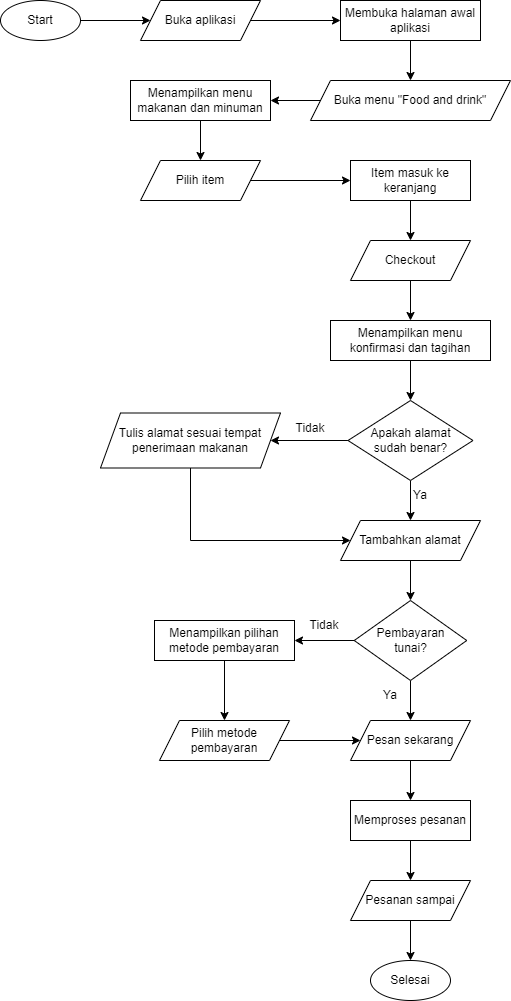

The diagram above was exported from draw.io. Its source (the exported page's mxGraphModel, read from the mxfile embedded in the PNG):
<mxGraphModel dx="1034" dy="462" grid="1" gridSize="10" guides="1" tooltips="1" connect="1" arrows="1" fold="1" page="1" pageScale="1" pageWidth="827" pageHeight="1169" math="0" shadow="0">
  <root>
    <mxCell id="0" />
    <mxCell id="1" parent="0" />
    <mxCell id="Fhdb8W0X8cXlEanl5wWN-71" style="edgeStyle=orthogonalEdgeStyle;rounded=0;orthogonalLoop=1;jettySize=auto;html=1;exitX=1;exitY=0.5;exitDx=0;exitDy=0;entryX=0;entryY=0.5;entryDx=0;entryDy=0;" edge="1" parent="1" source="Fhdb8W0X8cXlEanl5wWN-1" target="Fhdb8W0X8cXlEanl5wWN-17">
      <mxGeometry relative="1" as="geometry" />
    </mxCell>
    <mxCell id="Fhdb8W0X8cXlEanl5wWN-1" value="Start" style="ellipse;whiteSpace=wrap;html=1;" vertex="1" parent="1">
      <mxGeometry x="120" y="40" width="80" height="40" as="geometry" />
    </mxCell>
    <mxCell id="Fhdb8W0X8cXlEanl5wWN-72" style="edgeStyle=orthogonalEdgeStyle;rounded=0;orthogonalLoop=1;jettySize=auto;html=1;exitX=1;exitY=0.5;exitDx=0;exitDy=0;entryX=0;entryY=0.5;entryDx=0;entryDy=0;" edge="1" parent="1" source="Fhdb8W0X8cXlEanl5wWN-17" target="Fhdb8W0X8cXlEanl5wWN-18">
      <mxGeometry relative="1" as="geometry" />
    </mxCell>
    <mxCell id="Fhdb8W0X8cXlEanl5wWN-17" value="Buka aplikasi" style="shape=parallelogram;perimeter=parallelogramPerimeter;whiteSpace=wrap;html=1;fixedSize=1;" vertex="1" parent="1">
      <mxGeometry x="260" y="40" width="120" height="40" as="geometry" />
    </mxCell>
    <mxCell id="Fhdb8W0X8cXlEanl5wWN-67" style="edgeStyle=orthogonalEdgeStyle;rounded=0;orthogonalLoop=1;jettySize=auto;html=1;exitX=0.5;exitY=1;exitDx=0;exitDy=0;entryX=0.5;entryY=0;entryDx=0;entryDy=0;" edge="1" parent="1" source="Fhdb8W0X8cXlEanl5wWN-18" target="Fhdb8W0X8cXlEanl5wWN-20">
      <mxGeometry relative="1" as="geometry" />
    </mxCell>
    <mxCell id="Fhdb8W0X8cXlEanl5wWN-18" value="Membuka halaman awal aplikasi" style="rounded=0;whiteSpace=wrap;html=1;" vertex="1" parent="1">
      <mxGeometry x="460" y="40" width="140" height="40" as="geometry" />
    </mxCell>
    <mxCell id="Fhdb8W0X8cXlEanl5wWN-73" style="edgeStyle=orthogonalEdgeStyle;rounded=0;orthogonalLoop=1;jettySize=auto;html=1;exitX=0;exitY=0.5;exitDx=0;exitDy=0;entryX=1;entryY=0.5;entryDx=0;entryDy=0;" edge="1" parent="1" source="Fhdb8W0X8cXlEanl5wWN-20" target="Fhdb8W0X8cXlEanl5wWN-23">
      <mxGeometry relative="1" as="geometry" />
    </mxCell>
    <mxCell id="Fhdb8W0X8cXlEanl5wWN-20" value="Buka menu &quot;Food and drink&quot;" style="shape=parallelogram;perimeter=parallelogramPerimeter;whiteSpace=wrap;html=1;fixedSize=1;" vertex="1" parent="1">
      <mxGeometry x="430" y="120" width="200" height="40" as="geometry" />
    </mxCell>
    <mxCell id="Fhdb8W0X8cXlEanl5wWN-26" style="edgeStyle=orthogonalEdgeStyle;rounded=0;orthogonalLoop=1;jettySize=auto;html=1;exitX=0.5;exitY=1;exitDx=0;exitDy=0;entryX=0.5;entryY=0;entryDx=0;entryDy=0;" edge="1" parent="1" source="Fhdb8W0X8cXlEanl5wWN-23" target="Fhdb8W0X8cXlEanl5wWN-25">
      <mxGeometry relative="1" as="geometry" />
    </mxCell>
    <mxCell id="Fhdb8W0X8cXlEanl5wWN-23" value="Menampilkan menu makanan dan minuman" style="rounded=0;whiteSpace=wrap;html=1;" vertex="1" parent="1">
      <mxGeometry x="250" y="120" width="140" height="40" as="geometry" />
    </mxCell>
    <mxCell id="Fhdb8W0X8cXlEanl5wWN-74" style="edgeStyle=orthogonalEdgeStyle;rounded=0;orthogonalLoop=1;jettySize=auto;html=1;exitX=1;exitY=0.5;exitDx=0;exitDy=0;" edge="1" parent="1" source="Fhdb8W0X8cXlEanl5wWN-25" target="Fhdb8W0X8cXlEanl5wWN-69">
      <mxGeometry relative="1" as="geometry" />
    </mxCell>
    <mxCell id="Fhdb8W0X8cXlEanl5wWN-25" value="Pilih item" style="shape=parallelogram;perimeter=parallelogramPerimeter;whiteSpace=wrap;html=1;fixedSize=1;" vertex="1" parent="1">
      <mxGeometry x="260" y="200" width="120" height="40" as="geometry" />
    </mxCell>
    <mxCell id="Fhdb8W0X8cXlEanl5wWN-36" style="edgeStyle=orthogonalEdgeStyle;rounded=0;orthogonalLoop=1;jettySize=auto;html=1;exitX=0.5;exitY=1;exitDx=0;exitDy=0;entryX=0.5;entryY=0;entryDx=0;entryDy=0;" edge="1" parent="1" source="Fhdb8W0X8cXlEanl5wWN-30" target="Fhdb8W0X8cXlEanl5wWN-34">
      <mxGeometry relative="1" as="geometry" />
    </mxCell>
    <mxCell id="Fhdb8W0X8cXlEanl5wWN-30" value="Checkout" style="shape=parallelogram;perimeter=parallelogramPerimeter;whiteSpace=wrap;html=1;fixedSize=1;" vertex="1" parent="1">
      <mxGeometry x="470" y="280" width="120" height="40" as="geometry" />
    </mxCell>
    <mxCell id="Fhdb8W0X8cXlEanl5wWN-40" style="edgeStyle=orthogonalEdgeStyle;rounded=0;orthogonalLoop=1;jettySize=auto;html=1;exitX=0;exitY=0.5;exitDx=0;exitDy=0;entryX=1;entryY=0.5;entryDx=0;entryDy=0;" edge="1" parent="1" source="Fhdb8W0X8cXlEanl5wWN-31" target="Fhdb8W0X8cXlEanl5wWN-32">
      <mxGeometry relative="1" as="geometry" />
    </mxCell>
    <mxCell id="Fhdb8W0X8cXlEanl5wWN-76" style="edgeStyle=orthogonalEdgeStyle;rounded=0;orthogonalLoop=1;jettySize=auto;html=1;exitX=0.5;exitY=1;exitDx=0;exitDy=0;entryX=0.5;entryY=0;entryDx=0;entryDy=0;" edge="1" parent="1" source="Fhdb8W0X8cXlEanl5wWN-31" target="Fhdb8W0X8cXlEanl5wWN-75">
      <mxGeometry relative="1" as="geometry" />
    </mxCell>
    <mxCell id="Fhdb8W0X8cXlEanl5wWN-31" value="Apakah alamat &lt;br&gt;sudah benar?" style="rhombus;whiteSpace=wrap;html=1;" vertex="1" parent="1">
      <mxGeometry x="467.5" y="440" width="125" height="80" as="geometry" />
    </mxCell>
    <mxCell id="Fhdb8W0X8cXlEanl5wWN-32" value="Tulis alamat sesuai tempat penerimaan makanan" style="shape=parallelogram;perimeter=parallelogramPerimeter;whiteSpace=wrap;html=1;fixedSize=1;" vertex="1" parent="1">
      <mxGeometry x="220" y="452.5" width="180" height="55" as="geometry" />
    </mxCell>
    <mxCell id="Fhdb8W0X8cXlEanl5wWN-47" style="edgeStyle=orthogonalEdgeStyle;rounded=0;orthogonalLoop=1;jettySize=auto;html=1;exitX=0.5;exitY=1;exitDx=0;exitDy=0;" edge="1" parent="1" source="Fhdb8W0X8cXlEanl5wWN-33" target="Fhdb8W0X8cXlEanl5wWN-46">
      <mxGeometry relative="1" as="geometry" />
    </mxCell>
    <mxCell id="Fhdb8W0X8cXlEanl5wWN-81" style="edgeStyle=orthogonalEdgeStyle;rounded=0;orthogonalLoop=1;jettySize=auto;html=1;exitX=0;exitY=0.5;exitDx=0;exitDy=0;entryX=1;entryY=0.5;entryDx=0;entryDy=0;" edge="1" parent="1" source="Fhdb8W0X8cXlEanl5wWN-33" target="Fhdb8W0X8cXlEanl5wWN-35">
      <mxGeometry relative="1" as="geometry" />
    </mxCell>
    <mxCell id="Fhdb8W0X8cXlEanl5wWN-33" value="Pembayaran &lt;br&gt;tunai?" style="rhombus;whiteSpace=wrap;html=1;" vertex="1" parent="1">
      <mxGeometry x="473.75" y="640" width="112.5" height="80" as="geometry" />
    </mxCell>
    <mxCell id="Fhdb8W0X8cXlEanl5wWN-37" style="edgeStyle=orthogonalEdgeStyle;rounded=0;orthogonalLoop=1;jettySize=auto;html=1;exitX=0.5;exitY=1;exitDx=0;exitDy=0;entryX=0.5;entryY=0;entryDx=0;entryDy=0;" edge="1" parent="1" source="Fhdb8W0X8cXlEanl5wWN-34" target="Fhdb8W0X8cXlEanl5wWN-31">
      <mxGeometry relative="1" as="geometry" />
    </mxCell>
    <mxCell id="Fhdb8W0X8cXlEanl5wWN-34" value="Menampilkan menu konfirmasi dan tagihan" style="rounded=0;whiteSpace=wrap;html=1;" vertex="1" parent="1">
      <mxGeometry x="450" y="360" width="160" height="40" as="geometry" />
    </mxCell>
    <mxCell id="Fhdb8W0X8cXlEanl5wWN-82" style="edgeStyle=orthogonalEdgeStyle;rounded=0;orthogonalLoop=1;jettySize=auto;html=1;exitX=0.5;exitY=1;exitDx=0;exitDy=0;entryX=0.5;entryY=0;entryDx=0;entryDy=0;" edge="1" parent="1" source="Fhdb8W0X8cXlEanl5wWN-35" target="Fhdb8W0X8cXlEanl5wWN-63">
      <mxGeometry relative="1" as="geometry" />
    </mxCell>
    <mxCell id="Fhdb8W0X8cXlEanl5wWN-35" value="Menampilkan pilihan metode pembayaran" style="rounded=0;whiteSpace=wrap;html=1;" vertex="1" parent="1">
      <mxGeometry x="274" y="660" width="140" height="40" as="geometry" />
    </mxCell>
    <mxCell id="Fhdb8W0X8cXlEanl5wWN-41" value="Ya" style="text;strokeColor=none;align=center;fillColor=none;html=1;verticalAlign=middle;whiteSpace=wrap;rounded=0;" vertex="1" parent="1">
      <mxGeometry x="510" y="520" width="60" height="30" as="geometry" />
    </mxCell>
    <mxCell id="Fhdb8W0X8cXlEanl5wWN-43" value="Tidak" style="text;strokeColor=none;align=center;fillColor=none;html=1;verticalAlign=middle;whiteSpace=wrap;rounded=0;" vertex="1" parent="1">
      <mxGeometry x="400" y="452.5" width="60" height="30" as="geometry" />
    </mxCell>
    <mxCell id="Fhdb8W0X8cXlEanl5wWN-45" value="Tidak" style="text;strokeColor=none;align=center;fillColor=none;html=1;verticalAlign=middle;whiteSpace=wrap;rounded=0;" vertex="1" parent="1">
      <mxGeometry x="414" y="650" width="60" height="30" as="geometry" />
    </mxCell>
    <mxCell id="Fhdb8W0X8cXlEanl5wWN-58" style="edgeStyle=orthogonalEdgeStyle;rounded=0;orthogonalLoop=1;jettySize=auto;html=1;exitX=0.5;exitY=1;exitDx=0;exitDy=0;entryX=0.5;entryY=0;entryDx=0;entryDy=0;" edge="1" parent="1" source="Fhdb8W0X8cXlEanl5wWN-46" target="Fhdb8W0X8cXlEanl5wWN-57">
      <mxGeometry relative="1" as="geometry" />
    </mxCell>
    <mxCell id="Fhdb8W0X8cXlEanl5wWN-46" value="Pesan sekarang" style="shape=parallelogram;perimeter=parallelogramPerimeter;whiteSpace=wrap;html=1;fixedSize=1;" vertex="1" parent="1">
      <mxGeometry x="470" y="760" width="120" height="40" as="geometry" />
    </mxCell>
    <mxCell id="Fhdb8W0X8cXlEanl5wWN-48" value="Ya" style="text;strokeColor=none;align=center;fillColor=none;html=1;verticalAlign=middle;whiteSpace=wrap;rounded=0;" vertex="1" parent="1">
      <mxGeometry x="480" y="720" width="60" height="30" as="geometry" />
    </mxCell>
    <mxCell id="Fhdb8W0X8cXlEanl5wWN-84" style="edgeStyle=orthogonalEdgeStyle;rounded=0;orthogonalLoop=1;jettySize=auto;html=1;exitX=0.5;exitY=1;exitDx=0;exitDy=0;entryX=0.5;entryY=0;entryDx=0;entryDy=0;" edge="1" parent="1" source="Fhdb8W0X8cXlEanl5wWN-57" target="Fhdb8W0X8cXlEanl5wWN-59">
      <mxGeometry relative="1" as="geometry" />
    </mxCell>
    <mxCell id="Fhdb8W0X8cXlEanl5wWN-57" value="Memproses pesanan" style="rounded=0;whiteSpace=wrap;html=1;" vertex="1" parent="1">
      <mxGeometry x="470" y="840" width="120" height="40" as="geometry" />
    </mxCell>
    <mxCell id="Fhdb8W0X8cXlEanl5wWN-85" style="edgeStyle=orthogonalEdgeStyle;rounded=0;orthogonalLoop=1;jettySize=auto;html=1;exitX=0.5;exitY=1;exitDx=0;exitDy=0;entryX=0.5;entryY=0;entryDx=0;entryDy=0;" edge="1" parent="1" source="Fhdb8W0X8cXlEanl5wWN-59" target="Fhdb8W0X8cXlEanl5wWN-61">
      <mxGeometry relative="1" as="geometry" />
    </mxCell>
    <mxCell id="Fhdb8W0X8cXlEanl5wWN-59" value="Pesanan sampai" style="shape=parallelogram;perimeter=parallelogramPerimeter;whiteSpace=wrap;html=1;fixedSize=1;" vertex="1" parent="1">
      <mxGeometry x="470" y="920" width="120" height="40" as="geometry" />
    </mxCell>
    <mxCell id="Fhdb8W0X8cXlEanl5wWN-61" value="Selesai" style="ellipse;whiteSpace=wrap;html=1;" vertex="1" parent="1">
      <mxGeometry x="490" y="1000" width="80" height="40" as="geometry" />
    </mxCell>
    <mxCell id="Fhdb8W0X8cXlEanl5wWN-83" style="edgeStyle=orthogonalEdgeStyle;rounded=0;orthogonalLoop=1;jettySize=auto;html=1;exitX=1;exitY=0.5;exitDx=0;exitDy=0;entryX=0;entryY=0.5;entryDx=0;entryDy=0;" edge="1" parent="1" source="Fhdb8W0X8cXlEanl5wWN-63" target="Fhdb8W0X8cXlEanl5wWN-46">
      <mxGeometry relative="1" as="geometry" />
    </mxCell>
    <mxCell id="Fhdb8W0X8cXlEanl5wWN-63" value="Pilih metode pembayaran" style="shape=parallelogram;perimeter=parallelogramPerimeter;whiteSpace=wrap;html=1;fixedSize=1;" vertex="1" parent="1">
      <mxGeometry x="279" y="760" width="130" height="40" as="geometry" />
    </mxCell>
    <mxCell id="Fhdb8W0X8cXlEanl5wWN-70" style="edgeStyle=orthogonalEdgeStyle;rounded=0;orthogonalLoop=1;jettySize=auto;html=1;exitX=0.5;exitY=1;exitDx=0;exitDy=0;entryX=0.5;entryY=0;entryDx=0;entryDy=0;" edge="1" parent="1" source="Fhdb8W0X8cXlEanl5wWN-69" target="Fhdb8W0X8cXlEanl5wWN-30">
      <mxGeometry relative="1" as="geometry" />
    </mxCell>
    <mxCell id="Fhdb8W0X8cXlEanl5wWN-69" value="Item masuk ke keranjang" style="rounded=0;whiteSpace=wrap;html=1;" vertex="1" parent="1">
      <mxGeometry x="470" y="200" width="120" height="40" as="geometry" />
    </mxCell>
    <mxCell id="Fhdb8W0X8cXlEanl5wWN-80" style="edgeStyle=orthogonalEdgeStyle;rounded=0;orthogonalLoop=1;jettySize=auto;html=1;exitX=0.5;exitY=1;exitDx=0;exitDy=0;entryX=0.5;entryY=0;entryDx=0;entryDy=0;" edge="1" parent="1" source="Fhdb8W0X8cXlEanl5wWN-75" target="Fhdb8W0X8cXlEanl5wWN-33">
      <mxGeometry relative="1" as="geometry" />
    </mxCell>
    <mxCell id="Fhdb8W0X8cXlEanl5wWN-75" value="Tambahkan alamat" style="shape=parallelogram;perimeter=parallelogramPerimeter;whiteSpace=wrap;html=1;fixedSize=1;" vertex="1" parent="1">
      <mxGeometry x="460" y="560" width="140" height="40" as="geometry" />
    </mxCell>
    <mxCell id="Fhdb8W0X8cXlEanl5wWN-78" value="" style="endArrow=none;html=1;rounded=0;entryX=0.5;entryY=1;entryDx=0;entryDy=0;" edge="1" parent="1" target="Fhdb8W0X8cXlEanl5wWN-32">
      <mxGeometry width="50" height="50" relative="1" as="geometry">
        <mxPoint x="310" y="580" as="sourcePoint" />
        <mxPoint x="450" y="660" as="targetPoint" />
      </mxGeometry>
    </mxCell>
    <mxCell id="Fhdb8W0X8cXlEanl5wWN-79" value="" style="endArrow=classic;html=1;rounded=0;entryX=0;entryY=0.5;entryDx=0;entryDy=0;" edge="1" parent="1" target="Fhdb8W0X8cXlEanl5wWN-75">
      <mxGeometry width="50" height="50" relative="1" as="geometry">
        <mxPoint x="310" y="580" as="sourcePoint" />
        <mxPoint x="450" y="660" as="targetPoint" />
      </mxGeometry>
    </mxCell>
  </root>
</mxGraphModel>